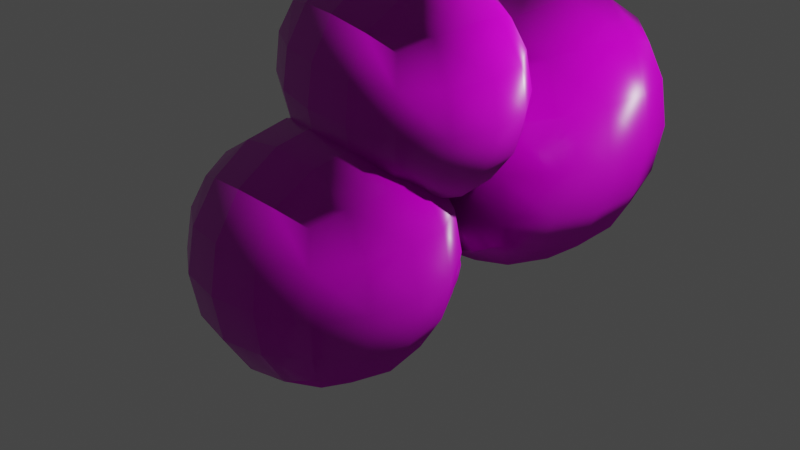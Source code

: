 # Source: rock.blend  (saved by Blender 2.90.8; exported with 4.5.12 LTS)
import bpy
from mathutils import Matrix  # noqa: F401  (used for matrix-valued properties, if any)

bpy.ops.wm.read_factory_settings(use_empty=True)
scene = bpy.context.scene
scene.name = 'Scene'

# ---- collections
col_collection = bpy.data.collections.new('Collection'); scene.collection.children.link(col_collection)

# ---- images (referenced by path relative to the original .blend; pixels are not part of the script)
import os
ASSET_DIR = os.environ.get("B2B_ASSET_DIR", "")  # directory of the original .blend (textures are referenced by path, not embedded)
HERE = os.path.dirname(os.path.abspath(__file__))  # packed textures are extracted next to this script under _unpacked/

def load_image(name, relpath, width, height, colorspace="sRGB"):
    """Load a texture the original file referenced (path relative to the .blend, or extracted next to this script)."""
    p = next((c for c in (os.path.join(HERE, relpath), os.path.join(ASSET_DIR, relpath)) if relpath and os.path.exists(c)), "")
    if p:
        img = bpy.data.images.load(p, check_existing=True)
        img.name = name
    else:  # same state as the original file: an image datablock whose file is absent (Cycles renders it pink)
        img = bpy.data.images.new(name, width, height)
        img.source = "FILE"
        img.filepath = "//" + (relpath or name)
    img.colorspace_settings.name = colorspace
    return img
img_rock030_1k_color_jpg = load_image('Rock030_1K_Color.jpg', 'Rock030_1K_Color.jpg', 1024, 1024, 'sRGB')
img_rock030_1k_normal_jpg = load_image('Rock030_1K_Normal.jpg', 'Rock030_1K_Normal.jpg', 1024, 1024, 'Non-Color')
img_rock030_1k_roughness_jpg = load_image('Rock030_1K_Roughness.jpg', 'Rock030_1K_Roughness.jpg', 1024, 1024, 'Non-Color')
img_rock030_1k_displacement_jpg = load_image('Rock030_1K_Displacement.jpg', 'Rock030_1K_Displacement.jpg', 1024, 1024, 'Non-Color')
img_rock030_1k_ambientocclusion_jpg = load_image('Rock030_1K_AmbientOcclusion.jpg', 'Rock030_1K_AmbientOcclusion.jpg', 1024, 1024, 'Non-Color')

# ---- materials (node trees are filled in below, after node groups)
mat_cc0textures_rock030_1k_jpg = bpy.data.materials.new('CC0Textures/Rock030/1K-JPG')
mat_cc0textures_rock030_1k_jpg.displacement_method = 'BOTH'
mat_cc0textures_rock030_1k_jpg.use_transparent_shadow = False
mat_cc0textures_rock030_1k_jpg.roughness = 1.0

# ---- material node trees
mat_cc0textures_rock030_1k_jpg.use_nodes = True; mat_cc0textures_rock030_1k_jpg.node_tree.nodes.clear()
_N = mat_cc0textures_rock030_1k_jpg.node_tree.nodes; _L = mat_cc0textures_rock030_1k_jpg.node_tree.links
n0 = _N.new('ShaderNodeBsdfPrincipled'); n0.name = 'Principled BSDF'; n0.location = (-340, 0)
n0.distribution = 'GGX'
n0.subsurface_method = 'BURLEY'
n0.inputs[3].default_value = 1.45
n0.inputs[27].default_value = (0.0, 0.0, 0.0, 1.0)
n0.inputs[28].default_value = 1.0
n1 = _N.new('ShaderNodeOutputMaterial'); n1.name = 'Material Output'; n1.location = (0, 0)
n2 = _N.new('ShaderNodeTexCoord'); n2.name = 'Texture Coordinate'; n2.location = (-2220, 0)
n3 = _N.new('ShaderNodeMapping'); n3.name = 'Mapping'; n3.location = (-1980, 0)
n4 = _N.new('NodeFrame'); n4.name = 'Frame'; n4.location = (0, 0)
n4.label = 'Texture Coordinates'
n4.width = 150
n5 = _N.new('ShaderNodeTexImage'); n5.name = 'Image Texture'; n5.location = (-680, 0)
n5.image = img_rock030_1k_color_jpg
n6 = _N.new('ShaderNodeTexImage'); n6.name = 'Image Texture.001'; n6.location = (-1740, 0)
n6.image = img_rock030_1k_normal_jpg
n7 = _N.new('ShaderNodeTexImage'); n7.name = 'Image Texture.002'; n7.location = (-680, -271)
n7.image = img_rock030_1k_roughness_jpg
n8 = _N.new('ShaderNodeTexImage'); n8.name = 'Image Texture.003'; n8.location = (-680, -713)
n8.image = img_rock030_1k_displacement_jpg
n9 = _N.new('ShaderNodeTexImage'); n9.name = 'Image Texture.004'; n9.location = (0, 300)
n9.image = img_rock030_1k_ambientocclusion_jpg
n10 = _N.new('ShaderNodeNormalMap'); n10.name = 'Normal Map'; n10.location = (-680, -542)
n11 = _N.new('ShaderNodeSeparateColor'); n11.name = 'Separate RGB'; n11.location = (-1400, 0)
n12 = _N.new('ShaderNodeCombineColor'); n12.name = 'Combine RGB'; n12.location = (-920, 0)
n13 = _N.new('ShaderNodeMath'); n13.name = 'Math'; n13.location = (-1160, 0)
n13.operation = 'SUBTRACT'
n13.inputs[0].default_value = 1.0
n13.inputs[2].default_value = 0.0
n14 = _N.new('ShaderNodeDisplacement'); n14.name = 'Displacement'; n14.location = (-340, -591)
n14.inputs[2].default_value = 0.2
n2.parent = n4
n3.parent = n4
_L.new(n0.outputs[0], n1.inputs[0])
_L.new(n2.outputs[2], n3.inputs[0])
_L.new(n3.outputs[0], n5.inputs[0])
_L.new(n3.outputs[0], n6.inputs[0])
_L.new(n3.outputs[0], n7.inputs[0])
_L.new(n3.outputs[0], n8.inputs[0])
_L.new(n3.outputs[0], n9.inputs[0])
_L.new(n5.outputs[0], n0.inputs[0])
_L.new(n6.outputs[0], n11.inputs[0])
_L.new(n11.outputs[0], n12.inputs[0])
_L.new(n11.outputs[1], n13.inputs[1])
_L.new(n13.outputs[0], n12.inputs[1])
_L.new(n11.outputs[2], n12.inputs[2])
_L.new(n12.outputs[0], n10.inputs[1])
_L.new(n10.outputs[0], n0.inputs[5])
_L.new(n7.outputs[0], n0.inputs[2])
_L.new(n8.outputs[0], n14.inputs[0])
_L.new(n14.outputs[0], n1.inputs[2])
n1.is_active_output = True

# ---- world
world_world = bpy.data.worlds.new('World'); scene.world = world_world
world_world.use_nodes = True; world_world.node_tree.nodes.clear()
_N = world_world.node_tree.nodes; _L = world_world.node_tree.links
n0 = _N.new('ShaderNodeOutputWorld'); n0.name = 'World Output'; n0.location = (300, 300)
n1 = _N.new('ShaderNodeBackground'); n1.name = 'Background'; n1.location = (10, 300)
n1.inputs[0].default_value = (0.05088, 0.05088, 0.05088, 1.0)
_L.new(n1.outputs[0], n0.inputs[0])
n0.is_active_output = True
world_world.color = (0.05088, 0.05088, 0.05088)
world_world.use_sun_shadow = False
world_world.sun_shadow_jitter_overblur = 0.0

# ---- cameras
cam_camera = bpy.data.cameras.new('Camera')
cam_camera.clip_end = 100.0
cam_camera.ortho_scale = 7.314

# ---- lights
light_light = bpy.data.lights.new('Light', 'POINT')
light_light.transmission_factor = 0.0
light_light.energy = 1000.0
light_light.shadow_soft_size = 0.1
light_light.shadow_maximum_resolution = 0.006
light_light.use_absolute_resolution = True

# ---- meshes
me_cube_002 = bpy.data.meshes.new('Cube.002')
me_cube_002.from_pydata([(1.0, 1.0, 1.0), (1.0, 1.0, -1.0), (1.0, -1.0, 1.0), (1.0, -1.0, -1.0), (-1.0, 1.0, 1.0), (-1.0, 1.0, -1.0), (-1.0, -1.0, 1.0), (-1.0, -1.0, -1.0)], [], [(0, 4, 6, 2), (3, 2, 6, 7), (7, 6, 4, 5), (5, 1, 3, 7), (1, 0, 2, 3), (5, 4, 0, 1)])
me_cube_002.polygons.foreach_set('use_smooth', [True] * 6)
_uv = me_cube_002.uv_layers.new(name='UVMap')
_uv.uv.foreach_set('vector', [0.625, 0.5, 0.875, 0.5, 0.875, 0.75, 0.625, 0.75, 0.375, 0.75, 0.625, 0.75, 0.625, 1.0, 0.375, 1.0, 0.375, 0.0, 0.625, 0.0, 0.625, 0.25, 0.375, 0.25, 0.125, 0.5, 0.375, 0.5, 0.375, 0.75, 0.125, 0.75, 0.375, 0.5, 0.625, 0.5, 0.625, 0.75, 0.375, 0.75, 0.375, 0.25, 0.625, 0.25, 0.625, 0.5, 0.375, 0.5])
me_cube_002.materials.append(mat_cc0textures_rock030_1k_jpg)
me_cube_002.use_remesh_preserve_volume = False
me_cube_002.use_remesh_preserve_attributes = False
me_cube_002.use_mirror_vertex_groups = False
me_cube_002.update()
me_cube_004 = bpy.data.meshes.new('Cube.004')
me_cube_004.from_pydata([(-1.0, -1.0, -1.0), (-1.0, -1.0, 1.0), (-1.0, 1.0, -1.0), (-1.0, 1.0, 1.0), (1.0, -1.0, -1.0), (1.0, -1.0, 1.0), (1.0, 1.0, -1.0), (1.0, 1.0, 1.0)], [], [(0, 1, 3, 2), (2, 3, 7, 6), (6, 7, 5, 4), (4, 5, 1, 0), (2, 6, 4, 0), (7, 3, 1, 5)])
me_cube_004.polygons.foreach_set('use_smooth', [True] * 6)
_uv = me_cube_004.uv_layers.new(name='UVMap')
_uv.uv.foreach_set('vector', [0.375, 0.0, 0.625, 0.0, 0.625, 0.25, 0.375, 0.25, 0.375, 0.25, 0.625, 0.25, 0.625, 0.5, 0.375, 0.5, 0.375, 0.5, 0.625, 0.5, 0.625, 0.75, 0.375, 0.75, 0.375, 0.75, 0.625, 0.75, 0.625, 1.0, 0.375, 1.0, 0.125, 0.5, 0.375, 0.5, 0.375, 0.75, 0.125, 0.75, 0.625, 0.5, 0.875, 0.5, 0.875, 0.75, 0.625, 0.75])
me_cube_004.materials.append(mat_cc0textures_rock030_1k_jpg)
me_cube_004.use_remesh_fix_poles = True
me_cube_004.use_remesh_preserve_attributes = False
me_cube_004.use_mirror_vertex_groups = False
me_cube_004.update()
me_cube_005 = bpy.data.meshes.new('Cube.005')
me_cube_005.from_pydata([(-0.9092, -0.4485, -0.7477), (-1.0, -1.0, 1.0), (-0.78, 0.7469, -0.7758), (-1.0, 1.0, 1.0), (0.7307, -0.8881, -0.8075), (1.134, -0.6347, 0.6469), (1.0, 1.0, -1.0), (1.165, 0.4345, 0.8398)], [], [(0, 1, 3, 2), (2, 3, 7, 6), (6, 7, 5, 4), (4, 5, 1, 0), (2, 6, 4, 0), (7, 3, 1, 5)])
me_cube_005.polygons.foreach_set('use_smooth', [True] * 6)
_uv = me_cube_005.uv_layers.new(name='UVMap')
_uv.uv.foreach_set('vector', [0.375, 0.0, 0.625, 0.0, 0.625, 0.25, 0.375, 0.25, 0.375, 0.25, 0.625, 0.25, 0.625, 0.5, 0.375, 0.5, 0.375, 0.5, 0.625, 0.5, 0.625, 0.75, 0.375, 0.75, 0.375, 0.75, 0.625, 0.75, 0.625, 1.0, 0.375, 1.0, 0.125, 0.5, 0.375, 0.5, 0.375, 0.75, 0.125, 0.75, 0.625, 0.5, 0.875, 0.5, 0.875, 0.75, 0.625, 0.75])
me_cube_005.materials.append(mat_cc0textures_rock030_1k_jpg)
me_cube_005.use_remesh_fix_poles = True
me_cube_005.use_remesh_preserve_attributes = False
me_cube_005.use_mirror_vertex_groups = False
me_cube_005.update()
me_cube_006 = bpy.data.meshes.new('Cube.006')
me_cube_006.from_pydata([(-1.0, -1.0, -1.0), (-1.0, -1.0, 1.0), (-0.78, 0.7469, -0.7758), (-0.3424, 0.8443, 0.8309), (0.7307, -0.8881, -0.8075), (0.7954, -0.8378, 0.8426), (1.0, 1.0, -1.0), (1.165, 0.4345, 0.8398)], [], [(0, 1, 3, 2), (2, 3, 7, 6), (6, 7, 5, 4), (4, 5, 1, 0), (2, 6, 4, 0), (7, 3, 1, 5)])
me_cube_006.polygons.foreach_set('use_smooth', [True] * 6)
_uv = me_cube_006.uv_layers.new(name='UVMap')
_uv.uv.foreach_set('vector', [0.375, 0.0, 0.625, 0.0, 0.625, 0.25, 0.375, 0.25, 0.375, 0.25, 0.625, 0.25, 0.625, 0.5, 0.375, 0.5, 0.375, 0.5, 0.625, 0.5, 0.625, 0.75, 0.375, 0.75, 0.375, 0.75, 0.625, 0.75, 0.625, 1.0, 0.375, 1.0, 0.125, 0.5, 0.375, 0.5, 0.375, 0.75, 0.125, 0.75, 0.625, 0.5, 0.875, 0.5, 0.875, 0.75, 0.625, 0.75])
me_cube_006.materials.append(mat_cc0textures_rock030_1k_jpg)
me_cube_006.use_remesh_fix_poles = True
me_cube_006.use_remesh_preserve_attributes = False
me_cube_006.use_mirror_vertex_groups = False
me_cube_006.update()
me_cube_007 = bpy.data.meshes.new('Cube.007')
me_cube_007.from_pydata([(-1.0, -1.0, -1.0), (-1.0, -1.0, 1.0), (-1.0, 1.0, -1.0), (-1.0, 1.0, 1.0), (1.0, -1.0, -1.0), (1.0, -1.0, 1.0), (1.0, 1.0, -1.0), (1.0, 1.0, 1.0)], [], [(0, 1, 3, 2), (2, 3, 7, 6), (6, 7, 5, 4), (4, 5, 1, 0), (2, 6, 4, 0), (7, 3, 1, 5)])
me_cube_007.polygons.foreach_set('use_smooth', [True] * 6)
_uv = me_cube_007.uv_layers.new(name='UVMap')
_uv.uv.foreach_set('vector', [0.375, 0.0, 0.625, 0.0, 0.625, 0.25, 0.375, 0.25, 0.375, 0.25, 0.625, 0.25, 0.625, 0.5, 0.375, 0.5, 0.375, 0.5, 0.625, 0.5, 0.625, 0.75, 0.375, 0.75, 0.375, 0.75, 0.625, 0.75, 0.625, 1.0, 0.375, 1.0, 0.125, 0.5, 0.375, 0.5, 0.375, 0.75, 0.125, 0.75, 0.625, 0.5, 0.875, 0.5, 0.875, 0.75, 0.625, 0.75])
me_cube_007.materials.append(mat_cc0textures_rock030_1k_jpg)
me_cube_007.use_remesh_fix_poles = True
me_cube_007.use_remesh_preserve_attributes = False
me_cube_007.use_mirror_vertex_groups = False
me_cube_007.update()

# ---- objects
ob_light = bpy.data.objects.new('Light', light_light)
ob_camera = bpy.data.objects.new('Camera', cam_camera)
ob_cube_002 = bpy.data.objects.new('Cube.002', me_cube_002)
ob_cube = bpy.data.objects.new('Cube', me_cube_004)
ob_cube_001 = bpy.data.objects.new('Cube.001', me_cube_005)
ob_cube_003 = bpy.data.objects.new('Cube.003', me_cube_006)
ob_cube_004 = bpy.data.objects.new('Cube.004', me_cube_007)

# ---- transforms, parenting, visibility, modifiers, constraints
ob_light.location = (4.076, 1.005, 5.904)
ob_light.rotation_euler = (0.6503, 0.05522, 1.866)
ob_light.lock_rotations_4d = False
ob_light.empty_display_type = 'ARROWS'
ob_light.color = (0.0, 0.0, 0.0, 0.0)
ob_light.lineart.crease_threshold = 0.0
ob_camera.location = (7.359, -6.926, 4.958)
ob_camera.rotation_euler = (1.109, 0.0, 0.8149)
ob_camera.lock_rotations_4d = False
ob_camera.empty_display_type = 'ARROWS'
ob_camera.color = (0.0, 0.0, 0.0, 0.0)
ob_camera.display_type = 'WIRE'
ob_camera.lineart.crease_threshold = 0.0
ob_cube_002.location = (-0.8699, 0.6819, 0.707)
ob_cube_002.lock_rotations_4d = False
ob_cube_002.empty_display_type = 'ARROWS'
ob_cube_002.lineart.crease_threshold = 0.0
_m = ob_cube_002.modifiers.new('Subdivision', 'SUBSURF')
_m.uv_smooth = 'PRESERVE_CORNERS'
_m.levels = 2
_m = ob_cube_002.modifiers.new('Displace', 'DISPLACE')
_m.mid_level = 0.8014
_m.strength = 0.7
ob_cube.location = (0.0, -0.99, 0.0)
ob_cube.lineart.crease_threshold = 0.0
_m = ob_cube.modifiers.new('Subdivision', 'SUBSURF')
_m.uv_smooth = 'PRESERVE_CORNERS'
_m.levels = 3
_m = ob_cube.modifiers.new('Displace', 'DISPLACE')
ob_cube_001.location = (0.08617, -0.09842, 1.514)
ob_cube_001.lineart.crease_threshold = 0.0
_m = ob_cube_001.modifiers.new('Subdivision', 'SUBSURF')
_m.uv_smooth = 'PRESERVE_CORNERS'
_m.levels = 3
_m = ob_cube_001.modifiers.new('Displace', 'DISPLACE')
ob_cube_003.location = (-0.1676, 2.128, 0.5072)
ob_cube_003.scale = (1.077, 1.445, 1.403)
ob_cube_003.lineart.crease_threshold = 0.0
_m = ob_cube_003.modifiers.new('Subdivision', 'SUBSURF')
_m.uv_smooth = 'PRESERVE_CORNERS'
_m.levels = 3
_m = ob_cube_003.modifiers.new('Displace', 'DISPLACE')
ob_cube_004.location = (-0.2205, 0.4124, -0.7624)
ob_cube_004.scale = (0.3925, 0.3925, 0.3925)
ob_cube_004.lineart.crease_threshold = 0.0
_m = ob_cube_004.modifiers.new('Subdivision', 'SUBSURF')
_m.uv_smooth = 'PRESERVE_CORNERS'
_m.levels = 3
_m = ob_cube_004.modifiers.new('Displace', 'DISPLACE')

# ---- collection membership
col_collection.objects.link(ob_light)
col_collection.objects.link(ob_camera)
col_collection.objects.link(ob_cube_002)
col_collection.objects.link(ob_cube)
col_collection.objects.link(ob_cube_001)
col_collection.objects.link(ob_cube_003)
col_collection.objects.link(ob_cube_004)

# ---- scene / render settings (as saved in the file)
scene.camera = ob_camera
scene.frame_start = 1; scene.frame_end = 250; scene.frame_set(1)
scene.render.engine = 'BLENDER_EEVEE_NEXT'
scene.cycles.use_denoising = False
scene.cycles.samples = 128
scene.cycles.sampling_pattern = 'TABULATED_SOBOL'
scene.cycles.use_adaptive_sampling = False
scene.cycles.use_light_tree = False
scene.view_settings.view_transform = 'Filmic'
bpy.context.view_layer.update()
